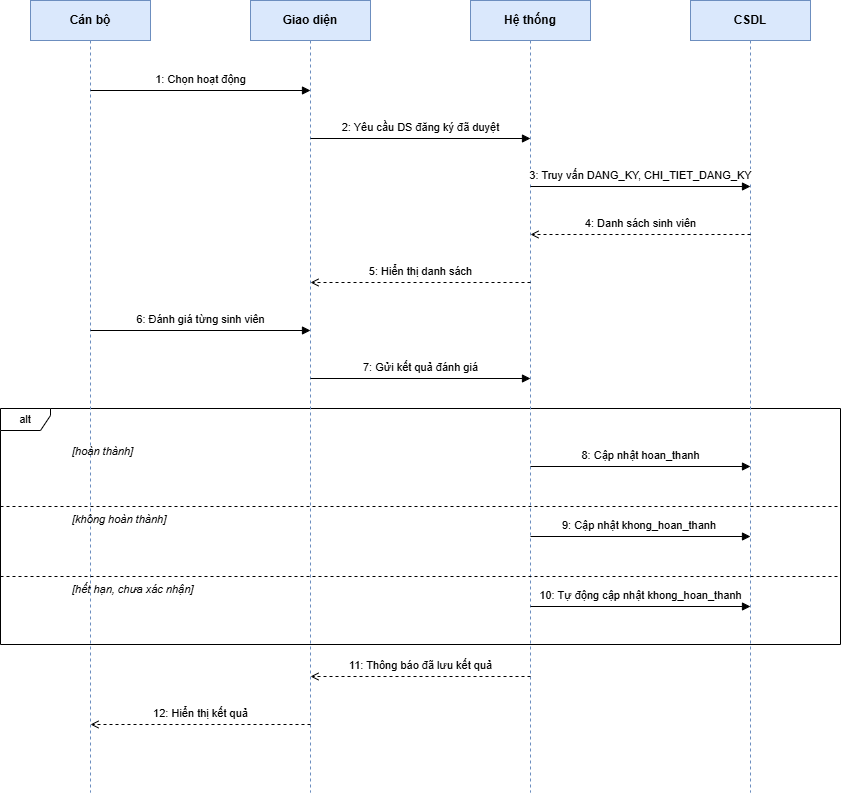

The diagram above was exported from draw.io. Its source (the exported page's mxGraphModel, read from the mxfile embedded in the PNG):
<mxGraphModel dx="1235" dy="690" grid="1" gridSize="10" guides="1" tooltips="1" connect="1" arrows="1" fold="1" page="1" pageScale="1" pageWidth="1400" pageHeight="882" math="0" shadow="0">
  <root>
    <mxCell id="0" />
    <mxCell id="1" parent="0" />
    <mxCell id="f17" parent="1" style="shape=umlFrame;whiteSpace=wrap;html=1;width=50;height=22;fontSize=11;fillColor=none;" value="alt" vertex="1">
      <mxGeometry height="236" width="840" x="30" y="448" as="geometry" />
    </mxCell>
    <mxCell id="L120" parent="1" style="shape=umlLifeline;perimeter=lifelinePerimeter;whiteSpace=wrap;html=1;container=0;collapsible=0;recursiveResize=0;outlineConnect=0;fillColor=#DAE8FC;strokeColor=#6C8EBF;fontSize=12;fontStyle=1;" value="Cán bộ" vertex="1">
      <mxGeometry height="792" width="120" x="60" y="40" as="geometry" />
    </mxCell>
    <mxCell id="L340" parent="1" style="shape=umlLifeline;perimeter=lifelinePerimeter;whiteSpace=wrap;html=1;container=0;collapsible=0;recursiveResize=0;outlineConnect=0;fillColor=#DAE8FC;strokeColor=#6C8EBF;fontSize=12;fontStyle=1;" value="Giao diện" vertex="1">
      <mxGeometry height="792" width="120" x="280" y="40" as="geometry" />
    </mxCell>
    <mxCell id="L560" parent="1" style="shape=umlLifeline;perimeter=lifelinePerimeter;whiteSpace=wrap;html=1;container=0;collapsible=0;recursiveResize=0;outlineConnect=0;fillColor=#DAE8FC;strokeColor=#6C8EBF;fontSize=12;fontStyle=1;" value="Hệ thống" vertex="1">
      <mxGeometry height="792" width="120" x="500" y="40" as="geometry" />
    </mxCell>
    <mxCell id="L780" parent="1" style="shape=umlLifeline;perimeter=lifelinePerimeter;whiteSpace=wrap;html=1;container=0;collapsible=0;recursiveResize=0;outlineConnect=0;fillColor=#DAE8FC;strokeColor=#6C8EBF;fontSize=12;fontStyle=1;" value="CSDL" vertex="1">
      <mxGeometry height="792" width="120" x="720" y="40" as="geometry" />
    </mxCell>
    <mxCell id="m1" edge="1" parent="1" style="html=1;endArrow=block;fontSize=11;verticalAlign=bottom;spacingBottom=2;labelBackgroundColor=default;" value="1: Chọn hoạt động">
      <mxGeometry relative="1" as="geometry">
        <mxPoint x="120" y="130" as="sourcePoint" />
        <mxPoint x="340" y="130" as="targetPoint" />
      </mxGeometry>
    </mxCell>
    <mxCell id="m2" edge="1" parent="1" style="html=1;endArrow=block;fontSize=11;verticalAlign=bottom;spacingBottom=2;labelBackgroundColor=default;" value="2: Yêu cầu DS đăng ký đã duyệt">
      <mxGeometry relative="1" as="geometry">
        <mxPoint x="340" y="178" as="sourcePoint" />
        <mxPoint x="560" y="178" as="targetPoint" />
      </mxGeometry>
    </mxCell>
    <mxCell id="m3" edge="1" parent="1" style="html=1;endArrow=block;fontSize=11;verticalAlign=bottom;spacingBottom=2;labelBackgroundColor=default;" value="3: Truy vấn DANG_KY, CHI_TIET_DANG_KY">
      <mxGeometry relative="1" as="geometry">
        <mxPoint x="560" y="226" as="sourcePoint" />
        <mxPoint x="780" y="226" as="targetPoint" />
      </mxGeometry>
    </mxCell>
    <mxCell id="m4" edge="1" parent="1" style="html=1;endArrow=block;fontSize=11;verticalAlign=bottom;spacingBottom=2;labelBackgroundColor=default;dashed=1;endArrow=open;" value="4: Danh sách sinh viên">
      <mxGeometry relative="1" as="geometry">
        <mxPoint x="780" y="274" as="sourcePoint" />
        <mxPoint x="560" y="274" as="targetPoint" />
      </mxGeometry>
    </mxCell>
    <mxCell id="m5" edge="1" parent="1" style="html=1;endArrow=block;fontSize=11;verticalAlign=bottom;spacingBottom=2;labelBackgroundColor=default;dashed=1;endArrow=open;" value="5: Hiển thị danh sách">
      <mxGeometry relative="1" as="geometry">
        <mxPoint x="560" y="322" as="sourcePoint" />
        <mxPoint x="340" y="322" as="targetPoint" />
      </mxGeometry>
    </mxCell>
    <mxCell id="m6" edge="1" parent="1" style="html=1;endArrow=block;fontSize=11;verticalAlign=bottom;spacingBottom=2;labelBackgroundColor=default;" value="6: Đánh giá từng sinh viên">
      <mxGeometry relative="1" as="geometry">
        <mxPoint x="120" y="370" as="sourcePoint" />
        <mxPoint x="340" y="370" as="targetPoint" />
      </mxGeometry>
    </mxCell>
    <mxCell id="m7" edge="1" parent="1" style="html=1;endArrow=block;fontSize=11;verticalAlign=bottom;spacingBottom=2;labelBackgroundColor=default;" value="7: Gửi kết quả đánh giá">
      <mxGeometry relative="1" as="geometry">
        <mxPoint x="340" y="418" as="sourcePoint" />
        <mxPoint x="560" y="418" as="targetPoint" />
      </mxGeometry>
    </mxCell>
    <mxCell id="t9" parent="1" style="text;html=1;align=left;fontSize=11;fontStyle=2;" value="[hoàn thành]" vertex="1">
      <mxGeometry height="20" width="260" x="100" y="478" as="geometry" />
    </mxCell>
    <mxCell id="m10" edge="1" parent="1" style="html=1;endArrow=block;fontSize=11;verticalAlign=bottom;spacingBottom=2;labelBackgroundColor=default;" value="8: Cập nhật hoan_thanh">
      <mxGeometry relative="1" as="geometry">
        <mxPoint x="560" y="506" as="sourcePoint" />
        <mxPoint x="780" y="506" as="targetPoint" />
      </mxGeometry>
    </mxCell>
    <mxCell id="g11" edge="1" parent="1" style="endArrow=none;dashed=1;html=1;" value="">
      <mxGeometry relative="1" as="geometry">
        <mxPoint x="30" y="546" as="sourcePoint" />
        <mxPoint x="870" y="546" as="targetPoint" />
      </mxGeometry>
    </mxCell>
    <mxCell id="t12" parent="1" style="text;html=1;align=left;fontSize=11;fontStyle=2;" value="[không hoàn thành]" vertex="1">
      <mxGeometry height="20" width="260" x="100" y="546" as="geometry" />
    </mxCell>
    <mxCell id="m13" edge="1" parent="1" style="html=1;endArrow=block;fontSize=11;verticalAlign=bottom;spacingBottom=2;labelBackgroundColor=default;" value="9: Cập nhật khong_hoan_thanh&amp;nbsp;">
      <mxGeometry relative="1" as="geometry">
        <mxPoint x="560" y="576" as="sourcePoint" />
        <mxPoint x="780" y="576" as="targetPoint" />
      </mxGeometry>
    </mxCell>
    <mxCell id="g14" edge="1" parent="1" style="endArrow=none;dashed=1;html=1;" value="">
      <mxGeometry relative="1" as="geometry">
        <mxPoint x="30" y="616" as="sourcePoint" />
        <mxPoint x="870" y="616" as="targetPoint" />
      </mxGeometry>
    </mxCell>
    <mxCell id="t15" parent="1" style="text;html=1;align=left;fontSize=11;fontStyle=2;" value="[hết hạn, chưa xác nhận]" vertex="1">
      <mxGeometry height="20" width="260" x="100" y="616" as="geometry" />
    </mxCell>
    <mxCell id="m16" edge="1" parent="1" style="html=1;endArrow=block;fontSize=11;verticalAlign=bottom;spacingBottom=2;labelBackgroundColor=default;" value="10: Tự động cập nhật khong_hoan_thanh">
      <mxGeometry relative="1" as="geometry">
        <mxPoint x="560" y="646" as="sourcePoint" />
        <mxPoint x="780" y="646" as="targetPoint" />
      </mxGeometry>
    </mxCell>
    <mxCell id="m18" edge="1" parent="1" style="html=1;endArrow=block;fontSize=11;verticalAlign=bottom;spacingBottom=2;labelBackgroundColor=default;dashed=1;endArrow=open;" value="11: Thông báo đã lưu kết quả">
      <mxGeometry relative="1" as="geometry">
        <mxPoint x="560" y="716" as="sourcePoint" />
        <mxPoint x="340" y="716" as="targetPoint" />
      </mxGeometry>
    </mxCell>
    <mxCell id="m19" edge="1" parent="1" style="html=1;endArrow=block;fontSize=11;verticalAlign=bottom;spacingBottom=2;labelBackgroundColor=default;dashed=1;endArrow=open;" value="12: Hiển thị kết quả">
      <mxGeometry relative="1" as="geometry">
        <mxPoint x="340" y="764" as="sourcePoint" />
        <mxPoint x="120" y="764" as="targetPoint" />
      </mxGeometry>
    </mxCell>
  </root>
</mxGraphModel>